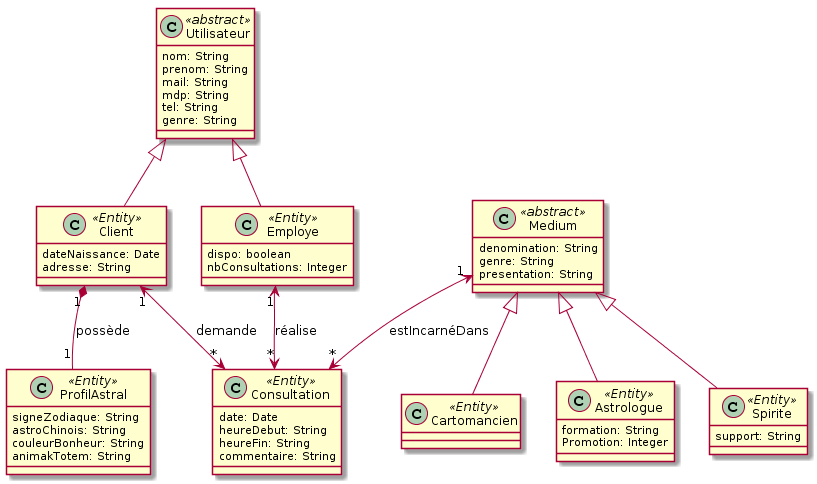

The diagram above was rendered by PlantUML. Its source (embedded in the PNG):
@startuml
class Utilisateur << abstract >>{
nom: String
prenom: String
mail: String
mdp: String
tel: String
genre: String
}
class Client << Entity >>{
dateNaissance: Date
adresse: String
}
class Employe << Entity >>{
dispo: boolean
nbConsultations: Integer
}

class ProfilAstral << Entity >> {
signeZodiaque: String
astroChinois: String
couleurBonheur: String
animakTotem: String
}

class Medium << abstract >>{
denomination: String
genre: String
presentation: String
}
class Cartomancien << Entity >>
{
}
class Astrologue << Entity>>
{
formation: String
Promotion: Integer
}
class Spirite << Entity >>
{
support: String
}

class Consultation << Entity >>
{
date: Date
heureDebut: String
heureFin: String
commentaire: String
}
Utilisateur <|-- Client
Utilisateur <|-- Employe
Client "1" *-- "1" ProfilAstral: possède
Medium <|-- Cartomancien
Medium <|-- Astrologue
Medium <|-- Spirite
Client "1" <--> "*"  Consultation : demande
Employe "1" <--> "*" Consultation: réalise
Medium "1" <--> "*" Consultation: estIncarnéDans
@enduml